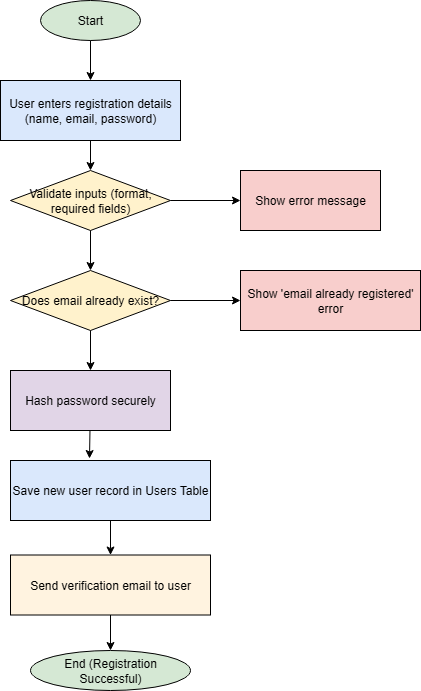

The diagram above was exported from draw.io. Its source (the exported page's mxGraphModel, read from the mxfile embedded in the PNG):
<mxGraphModel dx="1042" dy="555" grid="1" gridSize="10" guides="1" tooltips="1" connect="1" arrows="1" fold="1" page="1" pageScale="1" pageWidth="827" pageHeight="1169" math="0" shadow="0">
  <root>
    <mxCell id="0" />
    <mxCell id="1" parent="0" />
    <mxCell id="UmSJkqfPXCr7ZIj2iRuF-1" value="Start" style="ellipse;whiteSpace=wrap;html=1;fillColor=#d5e8d4;strokeColor=#000000;" vertex="1" parent="1">
      <mxGeometry x="80" y="30" width="100" height="40" as="geometry" />
    </mxCell>
    <mxCell id="UmSJkqfPXCr7ZIj2iRuF-2" value="User enters registration details (name, email, password)" style="shape=rectangle;whiteSpace=wrap;html=1;fillColor=#dae8fc;strokeColor=#000000;" vertex="1" parent="1">
      <mxGeometry x="40" y="110" width="180" height="60" as="geometry" />
    </mxCell>
    <mxCell id="UmSJkqfPXCr7ZIj2iRuF-3" value="Validate inputs (format, required fields)" style="rhombus;whiteSpace=wrap;html=1;fillColor=#fff2cc;strokeColor=#000000;" vertex="1" parent="1">
      <mxGeometry x="50" y="200" width="160" height="60" as="geometry" />
    </mxCell>
    <mxCell id="UmSJkqfPXCr7ZIj2iRuF-4" value="Show error message" style="shape=rectangle;whiteSpace=wrap;html=1;fillColor=#f8cecc;strokeColor=#000000;" vertex="1" parent="1">
      <mxGeometry x="280" y="200" width="140" height="60" as="geometry" />
    </mxCell>
    <mxCell id="UmSJkqfPXCr7ZIj2iRuF-5" value="Does email already exist?" style="rhombus;whiteSpace=wrap;html=1;fillColor=#fff2cc;strokeColor=#000000;" vertex="1" parent="1">
      <mxGeometry x="50" y="300" width="160" height="60" as="geometry" />
    </mxCell>
    <mxCell id="UmSJkqfPXCr7ZIj2iRuF-6" value="Show 'email already registered' error" style="shape=rectangle;whiteSpace=wrap;html=1;fillColor=#f8cecc;strokeColor=#000000;" vertex="1" parent="1">
      <mxGeometry x="280" y="300" width="180" height="60" as="geometry" />
    </mxCell>
    <mxCell id="UmSJkqfPXCr7ZIj2iRuF-7" value="Hash password securely" style="shape=rectangle;whiteSpace=wrap;html=1;fillColor=#e1d5e7;strokeColor=#000000;" vertex="1" parent="1">
      <mxGeometry x="50" y="400" width="160" height="60" as="geometry" />
    </mxCell>
    <mxCell id="UmSJkqfPXCr7ZIj2iRuF-8" value="Save new user record in Users Table" style="shape=rectangle;whiteSpace=wrap;html=1;fillColor=#dae8fc;strokeColor=#000000;" vertex="1" parent="1">
      <mxGeometry x="50" y="490" width="200" height="60" as="geometry" />
    </mxCell>
    <mxCell id="UmSJkqfPXCr7ZIj2iRuF-9" value="Send verification email to user" style="shape=rectangle;whiteSpace=wrap;html=1;fillColor=#fff3e0;strokeColor=#000000;" vertex="1" parent="1">
      <mxGeometry x="50" y="584.5" width="200" height="60" as="geometry" />
    </mxCell>
    <mxCell id="UmSJkqfPXCr7ZIj2iRuF-10" value="End (Registration Successful)" style="ellipse;whiteSpace=wrap;html=1;fillColor=#d5e8d4;strokeColor=#000000;" vertex="1" parent="1">
      <mxGeometry x="70" y="680" width="160" height="40" as="geometry" />
    </mxCell>
    <mxCell id="UmSJkqfPXCr7ZIj2iRuF-11" edge="1" parent="1" source="UmSJkqfPXCr7ZIj2iRuF-1" target="UmSJkqfPXCr7ZIj2iRuF-2">
      <mxGeometry relative="1" as="geometry" />
    </mxCell>
    <mxCell id="UmSJkqfPXCr7ZIj2iRuF-12" edge="1" parent="1" source="UmSJkqfPXCr7ZIj2iRuF-2" target="UmSJkqfPXCr7ZIj2iRuF-3">
      <mxGeometry relative="1" as="geometry" />
    </mxCell>
    <mxCell id="UmSJkqfPXCr7ZIj2iRuF-13" edge="1" parent="1" source="UmSJkqfPXCr7ZIj2iRuF-3" target="UmSJkqfPXCr7ZIj2iRuF-4">
      <mxGeometry relative="1" as="geometry">
        <mxPoint x="220" y="230" as="targetPoint" />
      </mxGeometry>
    </mxCell>
    <mxCell id="UmSJkqfPXCr7ZIj2iRuF-14" edge="1" parent="1" source="UmSJkqfPXCr7ZIj2iRuF-3" target="UmSJkqfPXCr7ZIj2iRuF-5">
      <mxGeometry relative="1" as="geometry" />
    </mxCell>
    <mxCell id="UmSJkqfPXCr7ZIj2iRuF-15" edge="1" parent="1" source="UmSJkqfPXCr7ZIj2iRuF-5" target="UmSJkqfPXCr7ZIj2iRuF-6">
      <mxGeometry relative="1" as="geometry" />
    </mxCell>
    <mxCell id="UmSJkqfPXCr7ZIj2iRuF-16" edge="1" parent="1" source="UmSJkqfPXCr7ZIj2iRuF-5" target="UmSJkqfPXCr7ZIj2iRuF-7">
      <mxGeometry relative="1" as="geometry" />
    </mxCell>
    <mxCell id="UmSJkqfPXCr7ZIj2iRuF-17" style="entryX=0.395;entryY=-0.033;entryDx=0;entryDy=0;entryPerimeter=0;" edge="1" parent="1" source="UmSJkqfPXCr7ZIj2iRuF-7" target="UmSJkqfPXCr7ZIj2iRuF-8">
      <mxGeometry relative="1" as="geometry">
        <mxPoint x="150" y="490" as="targetPoint" />
      </mxGeometry>
    </mxCell>
    <mxCell id="UmSJkqfPXCr7ZIj2iRuF-18" edge="1" parent="1" source="UmSJkqfPXCr7ZIj2iRuF-8" target="UmSJkqfPXCr7ZIj2iRuF-9">
      <mxGeometry relative="1" as="geometry" />
    </mxCell>
    <mxCell id="UmSJkqfPXCr7ZIj2iRuF-19" edge="1" parent="1" source="UmSJkqfPXCr7ZIj2iRuF-9" target="UmSJkqfPXCr7ZIj2iRuF-10">
      <mxGeometry relative="1" as="geometry" />
    </mxCell>
  </root>
</mxGraphModel>